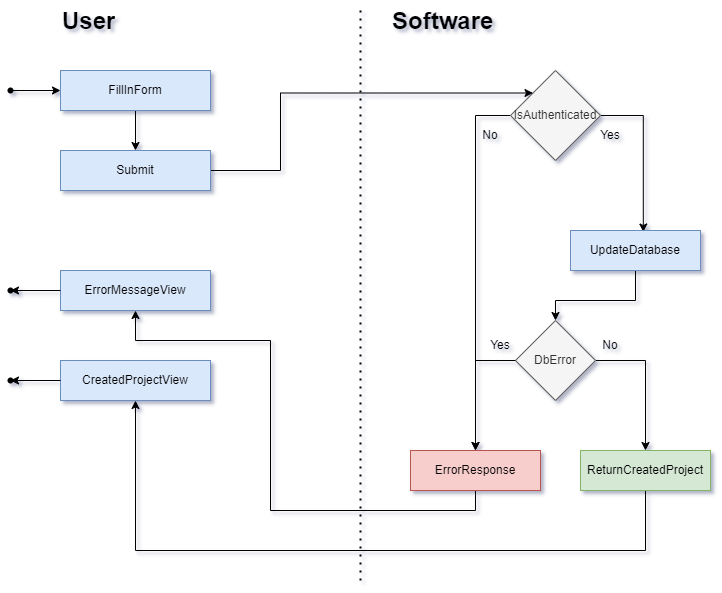

The diagram above was exported from draw.io. Its source (the exported page's mxGraphModel, read from the mxfile embedded in the PNG):
<mxGraphModel dx="1036" dy="606" grid="1" gridSize="10" guides="1" tooltips="1" connect="1" arrows="1" fold="1" page="0" pageScale="1" pageWidth="827" pageHeight="1169" background="none" math="0" shadow="1">
  <root>
    <mxCell id="WIyWlLk6GJQsqaUBKTNV-0" />
    <mxCell id="WIyWlLk6GJQsqaUBKTNV-1" parent="WIyWlLk6GJQsqaUBKTNV-0" />
    <mxCell id="Ce32ohXWRdKx9LQnai_2-7" style="edgeStyle=orthogonalEdgeStyle;rounded=0;orthogonalLoop=1;jettySize=auto;html=1;exitX=0.5;exitY=1;exitDx=0;exitDy=0;entryX=0.5;entryY=0;entryDx=0;entryDy=0;" parent="WIyWlLk6GJQsqaUBKTNV-1" source="Ce32ohXWRdKx9LQnai_2-0" target="Ce32ohXWRdKx9LQnai_2-4" edge="1">
      <mxGeometry relative="1" as="geometry" />
    </mxCell>
    <mxCell id="Ce32ohXWRdKx9LQnai_2-0" value="FillInForm" style="rounded=0;whiteSpace=wrap;html=1;fillColor=#dae8fc;strokeColor=#6c8ebf;" parent="WIyWlLk6GJQsqaUBKTNV-1" vertex="1">
      <mxGeometry x="60" y="100" width="150" height="40" as="geometry" />
    </mxCell>
    <mxCell id="Ce32ohXWRdKx9LQnai_2-10" style="edgeStyle=orthogonalEdgeStyle;rounded=0;orthogonalLoop=1;jettySize=auto;html=1;" parent="WIyWlLk6GJQsqaUBKTNV-1" source="Ce32ohXWRdKx9LQnai_2-3" target="Ce32ohXWRdKx9LQnai_2-8" edge="1">
      <mxGeometry relative="1" as="geometry">
        <Array as="points">
          <mxPoint x="475" y="145" />
        </Array>
      </mxGeometry>
    </mxCell>
    <mxCell id="Ce32ohXWRdKx9LQnai_2-12" style="edgeStyle=orthogonalEdgeStyle;rounded=0;orthogonalLoop=1;jettySize=auto;html=1;entryX=0.56;entryY=0.038;entryDx=0;entryDy=0;entryPerimeter=0;" parent="WIyWlLk6GJQsqaUBKTNV-1" source="Ce32ohXWRdKx9LQnai_2-3" target="Ce32ohXWRdKx9LQnai_2-13" edge="1">
      <mxGeometry relative="1" as="geometry">
        <mxPoint x="640" y="250" as="targetPoint" />
        <Array as="points">
          <mxPoint x="643" y="145" />
        </Array>
      </mxGeometry>
    </mxCell>
    <mxCell id="Ce32ohXWRdKx9LQnai_2-3" value="IsAuthenticated" style="rhombus;whiteSpace=wrap;html=1;fillColor=#f5f5f5;fontColor=#333333;strokeColor=#666666;rounded=0;" parent="WIyWlLk6GJQsqaUBKTNV-1" vertex="1">
      <mxGeometry x="510" y="100" width="90" height="90" as="geometry" />
    </mxCell>
    <mxCell id="Ce32ohXWRdKx9LQnai_2-6" style="edgeStyle=orthogonalEdgeStyle;rounded=0;orthogonalLoop=1;jettySize=auto;html=1;exitX=1;exitY=0.5;exitDx=0;exitDy=0;entryX=0;entryY=0;entryDx=0;entryDy=0;" parent="WIyWlLk6GJQsqaUBKTNV-1" source="Ce32ohXWRdKx9LQnai_2-4" target="Ce32ohXWRdKx9LQnai_2-3" edge="1">
      <mxGeometry relative="1" as="geometry">
        <Array as="points">
          <mxPoint x="280" y="200" />
          <mxPoint x="280" y="123" />
        </Array>
      </mxGeometry>
    </mxCell>
    <mxCell id="Ce32ohXWRdKx9LQnai_2-4" value="Submit" style="rounded=0;whiteSpace=wrap;html=1;fillColor=#dae8fc;strokeColor=#6c8ebf;" parent="WIyWlLk6GJQsqaUBKTNV-1" vertex="1">
      <mxGeometry x="60" y="180" width="150" height="40" as="geometry" />
    </mxCell>
    <mxCell id="Ce32ohXWRdKx9LQnai_2-26" style="edgeStyle=orthogonalEdgeStyle;rounded=0;orthogonalLoop=1;jettySize=auto;html=1;exitX=0.5;exitY=1;exitDx=0;exitDy=0;entryX=0.5;entryY=1;entryDx=0;entryDy=0;" parent="WIyWlLk6GJQsqaUBKTNV-1" source="Ce32ohXWRdKx9LQnai_2-8" target="Ce32ohXWRdKx9LQnai_2-23" edge="1">
      <mxGeometry relative="1" as="geometry">
        <Array as="points">
          <mxPoint x="475" y="540" />
          <mxPoint x="270" y="540" />
          <mxPoint x="270" y="370" />
          <mxPoint x="135" y="370" />
        </Array>
      </mxGeometry>
    </mxCell>
    <mxCell id="Ce32ohXWRdKx9LQnai_2-8" value="ErrorResponse" style="rounded=0;whiteSpace=wrap;html=1;fillColor=#f8cecc;strokeColor=#b85450;" parent="WIyWlLk6GJQsqaUBKTNV-1" vertex="1">
      <mxGeometry x="410" y="480" width="130" height="40" as="geometry" />
    </mxCell>
    <mxCell id="Ce32ohXWRdKx9LQnai_2-11" value="No" style="text;html=1;align=center;verticalAlign=middle;whiteSpace=wrap;rounded=0;" parent="WIyWlLk6GJQsqaUBKTNV-1" vertex="1">
      <mxGeometry x="460" y="150" width="60" height="30" as="geometry" />
    </mxCell>
    <mxCell id="Ce32ohXWRdKx9LQnai_2-15" style="edgeStyle=orthogonalEdgeStyle;rounded=0;orthogonalLoop=1;jettySize=auto;html=1;exitX=0.5;exitY=1;exitDx=0;exitDy=0;entryX=0.5;entryY=0;entryDx=0;entryDy=0;" parent="WIyWlLk6GJQsqaUBKTNV-1" source="Ce32ohXWRdKx9LQnai_2-13" target="Ce32ohXWRdKx9LQnai_2-14" edge="1">
      <mxGeometry relative="1" as="geometry">
        <Array as="points">
          <mxPoint x="635" y="330" />
          <mxPoint x="555" y="330" />
        </Array>
      </mxGeometry>
    </mxCell>
    <mxCell id="Ce32ohXWRdKx9LQnai_2-13" value="UpdateDatabase" style="rounded=0;whiteSpace=wrap;html=1;fillColor=#dae8fc;strokeColor=#6c8ebf;" parent="WIyWlLk6GJQsqaUBKTNV-1" vertex="1">
      <mxGeometry x="570" y="260" width="130" height="40" as="geometry" />
    </mxCell>
    <mxCell id="Ce32ohXWRdKx9LQnai_2-21" style="edgeStyle=orthogonalEdgeStyle;rounded=0;orthogonalLoop=1;jettySize=auto;html=1;entryX=0.5;entryY=0;entryDx=0;entryDy=0;" parent="WIyWlLk6GJQsqaUBKTNV-1" source="Ce32ohXWRdKx9LQnai_2-14" target="Ce32ohXWRdKx9LQnai_2-20" edge="1">
      <mxGeometry relative="1" as="geometry">
        <Array as="points">
          <mxPoint x="645" y="390" />
        </Array>
      </mxGeometry>
    </mxCell>
    <mxCell id="Ce32ohXWRdKx9LQnai_2-14" value="DbError" style="rhombus;whiteSpace=wrap;html=1;fillColor=#f5f5f5;fontColor=#333333;strokeColor=#666666;rounded=0;" parent="WIyWlLk6GJQsqaUBKTNV-1" vertex="1">
      <mxGeometry x="515" y="350" width="80" height="80" as="geometry" />
    </mxCell>
    <mxCell id="Ce32ohXWRdKx9LQnai_2-17" value="Yes" style="text;html=1;align=center;verticalAlign=middle;whiteSpace=wrap;rounded=0;" parent="WIyWlLk6GJQsqaUBKTNV-1" vertex="1">
      <mxGeometry x="580" y="150" width="60" height="30" as="geometry" />
    </mxCell>
    <mxCell id="Ce32ohXWRdKx9LQnai_2-19" style="edgeStyle=orthogonalEdgeStyle;rounded=0;orthogonalLoop=1;jettySize=auto;html=1;exitX=0.75;exitY=1;exitDx=0;exitDy=0;entryX=0.5;entryY=0;entryDx=0;entryDy=0;" parent="WIyWlLk6GJQsqaUBKTNV-1" source="Ce32ohXWRdKx9LQnai_2-18" target="Ce32ohXWRdKx9LQnai_2-8" edge="1">
      <mxGeometry relative="1" as="geometry">
        <Array as="points">
          <mxPoint x="475" y="390" />
        </Array>
      </mxGeometry>
    </mxCell>
    <mxCell id="Ce32ohXWRdKx9LQnai_2-18" value="Yes" style="text;html=1;align=center;verticalAlign=middle;whiteSpace=wrap;rounded=0;" parent="WIyWlLk6GJQsqaUBKTNV-1" vertex="1">
      <mxGeometry x="470" y="360" width="60" height="30" as="geometry" />
    </mxCell>
    <mxCell id="Ce32ohXWRdKx9LQnai_2-25" style="edgeStyle=orthogonalEdgeStyle;rounded=0;orthogonalLoop=1;jettySize=auto;html=1;exitX=0.5;exitY=1;exitDx=0;exitDy=0;entryX=0.5;entryY=1;entryDx=0;entryDy=0;" parent="WIyWlLk6GJQsqaUBKTNV-1" source="Ce32ohXWRdKx9LQnai_2-20" target="Ce32ohXWRdKx9LQnai_2-24" edge="1">
      <mxGeometry relative="1" as="geometry">
        <Array as="points">
          <mxPoint x="645" y="580" />
          <mxPoint x="135" y="580" />
        </Array>
      </mxGeometry>
    </mxCell>
    <mxCell id="Ce32ohXWRdKx9LQnai_2-20" value="ReturnCreatedProject" style="rounded=0;whiteSpace=wrap;html=1;fillColor=#d5e8d4;strokeColor=#82b366;" parent="WIyWlLk6GJQsqaUBKTNV-1" vertex="1">
      <mxGeometry x="580" y="480" width="130" height="40" as="geometry" />
    </mxCell>
    <mxCell id="Ce32ohXWRdKx9LQnai_2-22" value="No" style="text;html=1;align=center;verticalAlign=middle;whiteSpace=wrap;rounded=0;" parent="WIyWlLk6GJQsqaUBKTNV-1" vertex="1">
      <mxGeometry x="580" y="360" width="60" height="30" as="geometry" />
    </mxCell>
    <mxCell id="Ce32ohXWRdKx9LQnai_2-23" value="ErrorMessageView" style="rounded=0;whiteSpace=wrap;html=1;fillColor=#dae8fc;strokeColor=#6c8ebf;" parent="WIyWlLk6GJQsqaUBKTNV-1" vertex="1">
      <mxGeometry x="60" y="300" width="150" height="40" as="geometry" />
    </mxCell>
    <mxCell id="Ce32ohXWRdKx9LQnai_2-24" value="CreatedProjectView" style="rounded=0;whiteSpace=wrap;html=1;fillColor=#dae8fc;strokeColor=#6c8ebf;" parent="WIyWlLk6GJQsqaUBKTNV-1" vertex="1">
      <mxGeometry x="60" y="390" width="150" height="40" as="geometry" />
    </mxCell>
    <mxCell id="Ce32ohXWRdKx9LQnai_2-27" value="" style="endArrow=none;dashed=1;html=1;dashPattern=1 3;strokeWidth=2;rounded=0;" parent="WIyWlLk6GJQsqaUBKTNV-1" edge="1">
      <mxGeometry width="50" height="50" relative="1" as="geometry">
        <mxPoint x="360" y="40" as="sourcePoint" />
        <mxPoint x="360" y="610" as="targetPoint" />
      </mxGeometry>
    </mxCell>
    <mxCell id="Ce32ohXWRdKx9LQnai_2-28" value="&lt;h1 style=&quot;margin-top: 0px;&quot;&gt;User&lt;/h1&gt;" style="text;html=1;whiteSpace=wrap;overflow=hidden;rounded=0;" parent="WIyWlLk6GJQsqaUBKTNV-1" vertex="1">
      <mxGeometry x="60" y="30" width="180" height="50" as="geometry" />
    </mxCell>
    <mxCell id="Ce32ohXWRdKx9LQnai_2-30" value="&lt;h1 style=&quot;margin-top: 0px;&quot;&gt;Software&lt;/h1&gt;" style="text;html=1;whiteSpace=wrap;overflow=hidden;rounded=0;" parent="WIyWlLk6GJQsqaUBKTNV-1" vertex="1">
      <mxGeometry x="390" y="30" width="180" height="50" as="geometry" />
    </mxCell>
    <mxCell id="Ce32ohXWRdKx9LQnai_2-32" style="edgeStyle=orthogonalEdgeStyle;orthogonalLoop=1;jettySize=auto;html=1;entryX=0;entryY=0.5;entryDx=0;entryDy=0;" parent="WIyWlLk6GJQsqaUBKTNV-1" source="Ce32ohXWRdKx9LQnai_2-31" target="Ce32ohXWRdKx9LQnai_2-0" edge="1">
      <mxGeometry relative="1" as="geometry" />
    </mxCell>
    <mxCell id="Ce32ohXWRdKx9LQnai_2-31" value="" style="shape=waypoint;sketch=0;fillStyle=solid;size=6;pointerEvents=1;points=[];fillColor=none;resizable=0;rotatable=0;perimeter=centerPerimeter;snapToPoint=1;" parent="WIyWlLk6GJQsqaUBKTNV-1" vertex="1">
      <mxGeometry y="110" width="20" height="20" as="geometry" />
    </mxCell>
    <mxCell id="Ce32ohXWRdKx9LQnai_2-33" value="" style="shape=waypoint;sketch=0;fillStyle=solid;size=6;pointerEvents=1;points=[];fillColor=none;resizable=0;rotatable=0;perimeter=centerPerimeter;snapToPoint=1;" parent="WIyWlLk6GJQsqaUBKTNV-1" vertex="1">
      <mxGeometry y="310" width="20" height="20" as="geometry" />
    </mxCell>
    <mxCell id="Ce32ohXWRdKx9LQnai_2-34" value="" style="shape=waypoint;sketch=0;fillStyle=solid;size=6;pointerEvents=1;points=[];fillColor=none;resizable=0;rotatable=0;perimeter=centerPerimeter;snapToPoint=1;" parent="WIyWlLk6GJQsqaUBKTNV-1" vertex="1">
      <mxGeometry y="400" width="20" height="20" as="geometry" />
    </mxCell>
    <mxCell id="Ce32ohXWRdKx9LQnai_2-35" style="edgeStyle=orthogonalEdgeStyle;orthogonalLoop=1;jettySize=auto;html=1;exitX=0;exitY=0.5;exitDx=0;exitDy=0;entryX=0.836;entryY=0.588;entryDx=0;entryDy=0;entryPerimeter=0;" parent="WIyWlLk6GJQsqaUBKTNV-1" source="Ce32ohXWRdKx9LQnai_2-24" target="Ce32ohXWRdKx9LQnai_2-34" edge="1">
      <mxGeometry relative="1" as="geometry" />
    </mxCell>
    <mxCell id="Ce32ohXWRdKx9LQnai_2-36" style="edgeStyle=orthogonalEdgeStyle;orthogonalLoop=1;jettySize=auto;html=1;exitX=0;exitY=0.5;exitDx=0;exitDy=0;entryX=0.836;entryY=0.497;entryDx=0;entryDy=0;entryPerimeter=0;" parent="WIyWlLk6GJQsqaUBKTNV-1" source="Ce32ohXWRdKx9LQnai_2-23" target="Ce32ohXWRdKx9LQnai_2-33" edge="1">
      <mxGeometry relative="1" as="geometry" />
    </mxCell>
  </root>
</mxGraphModel>